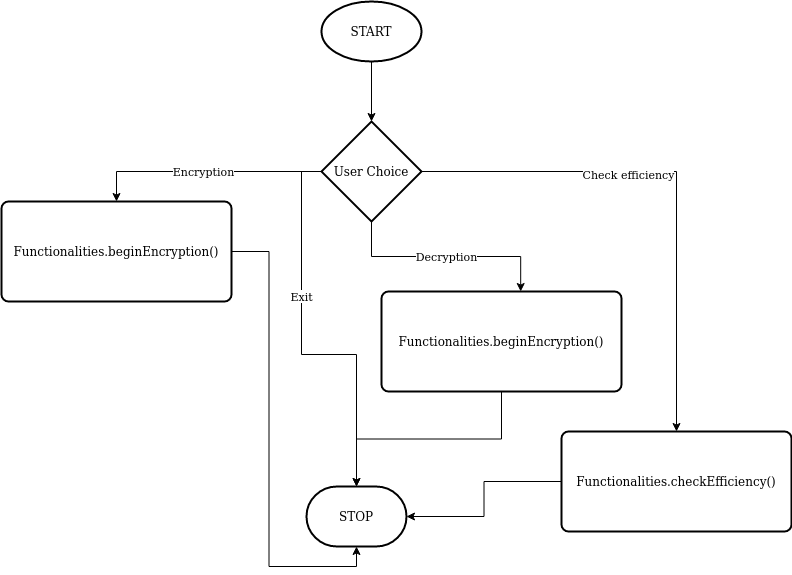

The diagram above was exported from draw.io. Its source (the exported page's mxGraphModel, read from the mxfile embedded in the PNG):
<mxGraphModel dx="1035" dy="573" grid="1" gridSize="10" guides="1" tooltips="1" connect="1" arrows="1" fold="1" page="1" pageScale="1" pageWidth="827" pageHeight="1169" math="0" shadow="0">
  <root>
    <mxCell id="WIyWlLk6GJQsqaUBKTNV-0" />
    <mxCell id="WIyWlLk6GJQsqaUBKTNV-1" parent="WIyWlLk6GJQsqaUBKTNV-0" />
    <mxCell id="MWN7E0v3IK2RvnI3-6gX-4" style="edgeStyle=orthogonalEdgeStyle;rounded=0;orthogonalLoop=1;jettySize=auto;html=1;exitX=0.5;exitY=1;exitDx=0;exitDy=0;exitPerimeter=0;entryX=0.5;entryY=0;entryDx=0;entryDy=0;entryPerimeter=0;" edge="1" parent="WIyWlLk6GJQsqaUBKTNV-1" source="MWN7E0v3IK2RvnI3-6gX-1" target="MWN7E0v3IK2RvnI3-6gX-2">
      <mxGeometry relative="1" as="geometry" />
    </mxCell>
    <mxCell id="MWN7E0v3IK2RvnI3-6gX-1" value="START" style="strokeWidth=2;html=1;shape=mxgraph.flowchart.start_1;whiteSpace=wrap;" vertex="1" parent="WIyWlLk6GJQsqaUBKTNV-1">
      <mxGeometry x="350" y="40" width="100" height="60" as="geometry" />
    </mxCell>
    <mxCell id="MWN7E0v3IK2RvnI3-6gX-7" value="Encryption" style="edgeStyle=orthogonalEdgeStyle;rounded=0;orthogonalLoop=1;jettySize=auto;html=1;entryX=0.5;entryY=0;entryDx=0;entryDy=0;" edge="1" parent="WIyWlLk6GJQsqaUBKTNV-1" source="MWN7E0v3IK2RvnI3-6gX-2" target="MWN7E0v3IK2RvnI3-6gX-5">
      <mxGeometry relative="1" as="geometry" />
    </mxCell>
    <mxCell id="MWN7E0v3IK2RvnI3-6gX-8" value="Decryption" style="edgeStyle=orthogonalEdgeStyle;rounded=0;orthogonalLoop=1;jettySize=auto;html=1;entryX=0.58;entryY=0;entryDx=0;entryDy=0;entryPerimeter=0;" edge="1" parent="WIyWlLk6GJQsqaUBKTNV-1" source="MWN7E0v3IK2RvnI3-6gX-2" target="MWN7E0v3IK2RvnI3-6gX-6">
      <mxGeometry relative="1" as="geometry" />
    </mxCell>
    <mxCell id="MWN7E0v3IK2RvnI3-6gX-17" style="edgeStyle=orthogonalEdgeStyle;rounded=0;orthogonalLoop=1;jettySize=auto;html=1;entryX=0.5;entryY=0;entryDx=0;entryDy=0;" edge="1" parent="WIyWlLk6GJQsqaUBKTNV-1" source="MWN7E0v3IK2RvnI3-6gX-2" target="MWN7E0v3IK2RvnI3-6gX-16">
      <mxGeometry relative="1" as="geometry" />
    </mxCell>
    <mxCell id="MWN7E0v3IK2RvnI3-6gX-18" value="Check efficiency" style="edgeLabel;html=1;align=center;verticalAlign=middle;resizable=0;points=[];" vertex="1" connectable="0" parent="MWN7E0v3IK2RvnI3-6gX-17">
      <mxGeometry x="-0.2" y="-2" relative="1" as="geometry">
        <mxPoint as="offset" />
      </mxGeometry>
    </mxCell>
    <mxCell id="MWN7E0v3IK2RvnI3-6gX-20" value="Exit" style="edgeStyle=orthogonalEdgeStyle;rounded=0;orthogonalLoop=1;jettySize=auto;html=1;exitX=0.5;exitY=0;exitDx=0;exitDy=0;exitPerimeter=0;entryX=0.5;entryY=0;entryDx=0;entryDy=0;entryPerimeter=0;" edge="1" parent="WIyWlLk6GJQsqaUBKTNV-1" source="MWN7E0v3IK2RvnI3-6gX-2" target="MWN7E0v3IK2RvnI3-6gX-9">
      <mxGeometry relative="1" as="geometry">
        <mxPoint x="360" y="470" as="targetPoint" />
        <Array as="points">
          <mxPoint x="400" y="210" />
          <mxPoint x="330" y="210" />
          <mxPoint x="330" y="393" />
          <mxPoint x="385" y="393" />
        </Array>
      </mxGeometry>
    </mxCell>
    <mxCell id="MWN7E0v3IK2RvnI3-6gX-2" value="User Choice" style="strokeWidth=2;html=1;shape=mxgraph.flowchart.decision;whiteSpace=wrap;" vertex="1" parent="WIyWlLk6GJQsqaUBKTNV-1">
      <mxGeometry x="350" y="160" width="100" height="100" as="geometry" />
    </mxCell>
    <mxCell id="MWN7E0v3IK2RvnI3-6gX-11" style="edgeStyle=orthogonalEdgeStyle;rounded=0;orthogonalLoop=1;jettySize=auto;html=1;entryX=0.5;entryY=1;entryDx=0;entryDy=0;entryPerimeter=0;" edge="1" parent="WIyWlLk6GJQsqaUBKTNV-1" source="MWN7E0v3IK2RvnI3-6gX-5" target="MWN7E0v3IK2RvnI3-6gX-9">
      <mxGeometry relative="1" as="geometry" />
    </mxCell>
    <mxCell id="MWN7E0v3IK2RvnI3-6gX-5" value="&lt;font style=&quot;font-size: 12px&quot;&gt;Functionalities.beginEncryption()&lt;/font&gt;" style="rounded=1;whiteSpace=wrap;html=1;absoluteArcSize=1;arcSize=14;strokeWidth=2;" vertex="1" parent="WIyWlLk6GJQsqaUBKTNV-1">
      <mxGeometry x="30" y="240" width="230" height="100" as="geometry" />
    </mxCell>
    <mxCell id="MWN7E0v3IK2RvnI3-6gX-12" style="edgeStyle=orthogonalEdgeStyle;rounded=0;orthogonalLoop=1;jettySize=auto;html=1;entryX=0.5;entryY=0;entryDx=0;entryDy=0;entryPerimeter=0;" edge="1" parent="WIyWlLk6GJQsqaUBKTNV-1" source="MWN7E0v3IK2RvnI3-6gX-6" target="MWN7E0v3IK2RvnI3-6gX-9">
      <mxGeometry relative="1" as="geometry" />
    </mxCell>
    <mxCell id="MWN7E0v3IK2RvnI3-6gX-6" value="&lt;font style=&quot;font-size: 12px&quot;&gt;Functionalities.beginEncryption()&lt;/font&gt;" style="rounded=1;whiteSpace=wrap;html=1;absoluteArcSize=1;arcSize=14;strokeWidth=2;" vertex="1" parent="WIyWlLk6GJQsqaUBKTNV-1">
      <mxGeometry x="410" y="330" width="240" height="100" as="geometry" />
    </mxCell>
    <mxCell id="MWN7E0v3IK2RvnI3-6gX-9" value="STOP" style="strokeWidth=2;html=1;shape=mxgraph.flowchart.terminator;whiteSpace=wrap;" vertex="1" parent="WIyWlLk6GJQsqaUBKTNV-1">
      <mxGeometry x="335" y="525" width="100" height="60" as="geometry" />
    </mxCell>
    <mxCell id="MWN7E0v3IK2RvnI3-6gX-22" style="edgeStyle=orthogonalEdgeStyle;rounded=0;orthogonalLoop=1;jettySize=auto;html=1;entryX=1;entryY=0.5;entryDx=0;entryDy=0;entryPerimeter=0;" edge="1" parent="WIyWlLk6GJQsqaUBKTNV-1" source="MWN7E0v3IK2RvnI3-6gX-16" target="MWN7E0v3IK2RvnI3-6gX-9">
      <mxGeometry relative="1" as="geometry" />
    </mxCell>
    <mxCell id="MWN7E0v3IK2RvnI3-6gX-16" value="&lt;font style=&quot;font-size: 12px&quot;&gt;Functionalities.checkEfficiency()&lt;/font&gt;" style="rounded=1;whiteSpace=wrap;html=1;absoluteArcSize=1;arcSize=14;strokeWidth=2;" vertex="1" parent="WIyWlLk6GJQsqaUBKTNV-1">
      <mxGeometry x="590" y="470" width="230" height="100" as="geometry" />
    </mxCell>
  </root>
</mxGraphModel>